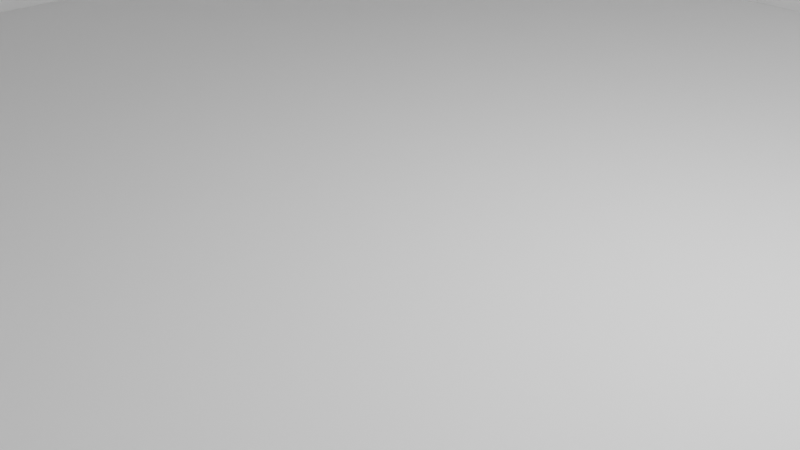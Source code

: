 # Source: g_room1.blend  (saved by Blender 3.3.6; exported with 4.5.12 LTS)
import bpy
from mathutils import Matrix  # noqa: F401  (used for matrix-valued properties, if any)

bpy.ops.wm.read_factory_settings(use_empty=True)
scene = bpy.context.scene
scene.name = 'Scene'

# ---- collections
col_collection = bpy.data.collections.new('Collection'); scene.collection.children.link(col_collection)

# ---- node groups
ng_auto_smooth = bpy.data.node_groups.new('Auto Smooth', 'GeometryNodeTree')
_s = ng_auto_smooth.interface.new_socket(name='Geometry', in_out='OUTPUT', socket_type='NodeSocketGeometry')
_s = ng_auto_smooth.interface.new_socket(name='Geometry', in_out='INPUT', socket_type='NodeSocketGeometry')
_s = ng_auto_smooth.interface.new_socket(name='Angle', in_out='INPUT', socket_type='NodeSocketFloat')
_s.subtype = 'ANGLE'
_s.min_value = 0.0
_s.max_value = 3.142
ng_auto_smooth.is_modifier = True
_N = ng_auto_smooth.nodes; _L = ng_auto_smooth.links
n0 = _N.new('NodeGroupOutput'); n0.name = 'Group Output'; n0.location = (480, -100)
n1 = _N.new('NodeGroupInput'); n1.name = 'Group Input'; n1.location = (-420, -300)
n2 = _N.new('NodeGroupInput'); n2.name = 'Group Input.001'; n2.location = (-60, -100)
n3 = _N.new('GeometryNodeSetShadeSmooth'); n3.name = 'Set Shade Smooth'; n3.location = (120, -100)
n3.domain = 'EDGE'
n4 = _N.new('GeometryNodeSetShadeSmooth'); n4.name = 'Set Shade Smooth.001'; n4.location = (300, -100)
n5 = _N.new('GeometryNodeInputMeshEdgeAngle'); n5.name = 'Edge Angle'; n5.location = (-420, -220)
n6 = _N.new('GeometryNodeInputEdgeSmooth'); n6.name = 'Is Edge Smooth'; n6.location = (-60, -160)
n7 = _N.new('GeometryNodeInputShadeSmooth'); n7.name = 'Is Face Smooth'; n7.location = (-240, -340)
n8 = _N.new('FunctionNodeBooleanMath'); n8.name = 'Boolean Math'; n8.location = (-60, -220)
n9 = _N.new('FunctionNodeCompare'); n9.name = 'Compare'; n9.location = (-240, -180)
n9.operation = 'LESS_EQUAL'
_L.new(n5.outputs[0], n9.inputs[0])
_L.new(n4.outputs[0], n0.inputs[0])
_L.new(n1.outputs[1], n9.inputs[1])
_L.new(n9.outputs[0], n8.inputs[0])
_L.new(n7.outputs[0], n8.inputs[1])
_L.new(n2.outputs[0], n3.inputs[0])
_L.new(n6.outputs[0], n3.inputs[1])
_L.new(n3.outputs[0], n4.inputs[0])
_L.new(n8.outputs[0], n3.inputs[2])
n0.is_active_output = True

# ---- world
world_world = bpy.data.worlds.new('World'); scene.world = world_world
world_world.use_nodes = True; world_world.node_tree.nodes.clear()
_N = world_world.node_tree.nodes; _L = world_world.node_tree.links
n0 = _N.new('ShaderNodeOutputWorld'); n0.name = 'World Output'; n0.location = (300, 300)
n1 = _N.new('ShaderNodeBackground'); n1.name = 'Background'; n1.location = (10, 300)
n1.inputs[0].default_value = (0.05088, 0.05088, 0.05088, 1.0)
_L.new(n1.outputs[0], n0.inputs[0])
n0.is_active_output = True
world_world.color = (0.05088, 0.05088, 0.05088)
world_world.use_sun_shadow = False
world_world.sun_shadow_jitter_overblur = 0.0

# ---- cameras
cam_camera = bpy.data.cameras.new('Camera')
cam_camera.clip_end = 100.0
cam_camera.ortho_scale = 7.314

# ---- lights
light_light = bpy.data.lights.new('Light', 'POINT')
light_light.transmission_factor = 0.0
light_light.energy = 1000.0
light_light.shadow_soft_size = 0.1
light_light.shadow_maximum_resolution = 0.006
light_light.use_absolute_resolution = True

# ---- meshes
me_plane = bpy.data.meshes.new('Plane')
me_plane.from_pydata([(-1.0, -1.0, 0.0), (1.0, -1.0, 0.0), (-1.0, 1.0, 0.0), (1.0, 1.0, 0.0)], [], [(0, 1, 3, 2)])
_uv = me_plane.uv_layers.new(name='UVMap')
_uv.uv.foreach_set('vector', [0.0, 0.0, 1.0, 0.0, 1.0, 1.0, 0.0, 1.0])
me_plane.update()
me_plane_001 = bpy.data.meshes.new('Plane.001')
me_plane_001.from_pydata([(-1.0, -1.0, 0.0), (1.0, -1.0, 0.0), (-1.0, 1.0, 0.0), (1.0, 1.0, 0.0)], [], [(0, 1, 3, 2)])
me_plane_001.polygons.foreach_set('use_smooth', [True] * 1)
_uv = me_plane_001.uv_layers.new(name='UVMap')
_uv.uv.foreach_set('vector', [0.0, 0.0, 1.0, 0.0, 1.0, 1.0, 0.0, 1.0])
me_plane_001.update()
me_plane_002 = bpy.data.meshes.new('Plane.002')
me_plane_002.from_pydata([(-1.0, -1.0, 0.0), (1.0, -1.0, 0.0), (-1.0, 1.0, 0.0), (1.0, 1.0, 0.0)], [], [(0, 1, 3, 2)])
me_plane_002.polygons.foreach_set('use_smooth', [True] * 1)
_uv = me_plane_002.uv_layers.new(name='UVMap')
_uv.uv.foreach_set('vector', [0.0, 0.0, 1.0, 0.0, 1.0, 1.0, 0.0, 1.0])
me_plane_002.update()
me_plane_003 = bpy.data.meshes.new('Plane.003')
me_plane_003.from_pydata([(-1.0, -1.0, 0.0), (1.0, -1.0, 0.0), (-1.0, 1.0, 0.0), (1.0, 1.0, 0.0)], [], [(0, 1, 3, 2)])
me_plane_003.polygons.foreach_set('use_smooth', [True] * 1)
_uv = me_plane_003.uv_layers.new(name='UVMap')
_uv.uv.foreach_set('vector', [0.0, 0.0, 1.0, 0.0, 1.0, 1.0, 0.0, 1.0])
me_plane_003.update()
me_plane_004 = bpy.data.meshes.new('Plane.004')
me_plane_004.from_pydata([(-1.0, -1.0, 0.0), (1.0, -1.0, 0.0), (-1.0, 1.0, 0.0), (1.0, 1.0, 0.0)], [], [(0, 1, 3, 2)])
me_plane_004.polygons.foreach_set('use_smooth', [True] * 1)
_uv = me_plane_004.uv_layers.new(name='UVMap')
_uv.uv.foreach_set('vector', [0.0, 0.0, 1.0, 0.0, 1.0, 1.0, 0.0, 1.0])
me_plane_004.update()
me_plane_005 = bpy.data.meshes.new('Plane.005')
me_plane_005.from_pydata([(-1.0, -1.0, 0.0), (1.0, -1.0, 0.0), (-1.0, 1.0, 0.0), (1.0, 1.0, 0.0)], [], [(0, 1, 3, 2)])
me_plane_005.polygons.foreach_set('use_smooth', [True] * 1)
_uv = me_plane_005.uv_layers.new(name='UVMap')
_uv.uv.foreach_set('vector', [0.0, 0.0, 1.0, 0.0, 1.0, 1.0, 0.0, 1.0])
me_plane_005.update()
me_plane_006 = bpy.data.meshes.new('Plane.006')
me_plane_006.from_pydata([(-1.0, -1.0, 0.0), (1.0, -1.0, 0.0), (-1.0, 1.0, 0.0), (1.0, 1.0, 0.0)], [], [(0, 1, 3, 2)])
me_plane_006.polygons.foreach_set('use_smooth', [True] * 1)
_uv = me_plane_006.uv_layers.new(name='UVMap')
_uv.uv.foreach_set('vector', [0.0, 0.0, 1.0, 0.0, 1.0, 1.0, 0.0, 1.0])
me_plane_006.update()
me_plane_007 = bpy.data.meshes.new('Plane.007')
me_plane_007.from_pydata([(-1.0, -1.0, 0.0), (1.0, -1.0, 0.0), (-1.0, 1.0, 0.0), (1.0, 1.0, 0.0)], [], [(0, 1, 3, 2)])
_uv = me_plane_007.uv_layers.new(name='UVMap')
_uv.uv.foreach_set('vector', [0.0, 0.0, 1.0, 0.0, 1.0, 1.0, 0.0, 1.0])
me_plane_007.update()

# ---- objects
ob_light = bpy.data.objects.new('Light', light_light)
ob_camera = bpy.data.objects.new('Camera', cam_camera)
ob_plane = bpy.data.objects.new('Plane', me_plane)
ob_plane_001 = bpy.data.objects.new('Plane.001', me_plane_001)
ob_plane_002 = bpy.data.objects.new('Plane.002', me_plane_002)
ob_plane_003 = bpy.data.objects.new('Plane.003', me_plane_003)
ob_plane_004 = bpy.data.objects.new('Plane.004', me_plane_004)
ob_plane_005 = bpy.data.objects.new('Plane.005', me_plane_005)
ob_plane_006 = bpy.data.objects.new('Plane.006', me_plane_006)
ob_plane_007 = bpy.data.objects.new('Plane.007', me_plane_007)

# ---- transforms, parenting, visibility, modifiers, constraints
ob_light.location = (4.076, 1.005, 5.904)
ob_light.rotation_euler = (0.6503, 0.05522, 1.866)
ob_light.lock_rotations_4d = False
ob_light.empty_display_type = 'ARROWS'
ob_light.color = (0.0, 0.0, 0.0, 0.0)
ob_light.lineart.crease_threshold = 0.0
ob_camera.location = (7.359, -6.926, 4.958)
ob_camera.rotation_euler = (1.109, 0.0, 0.8149)
ob_camera.lock_rotations_4d = False
ob_camera.empty_display_type = 'ARROWS'
ob_camera.color = (0.0, 0.0, 0.0, 0.0)
ob_camera.display_type = 'WIRE'
ob_camera.lineart.crease_threshold = 0.0
ob_plane.location = (0.0, 0.0, 0.0)
ob_plane.scale = (10.0, 10.0, 1.0)
ob_plane_001.location = (10.0, 6.0, 5.0)
ob_plane_001.rotation_euler = (0.0, 1.571, 3.142)
ob_plane_001.scale = (5.0, 4.0, 1.0)
_m = ob_plane_001.modifiers.new('Auto Smooth', 'NODES')
_m.node_group = ng_auto_smooth
_gi = [s.identifier for s in ng_auto_smooth.interface.items_tree if s.item_type == 'SOCKET' and s.in_out == 'INPUT']
_m[_gi[1]] = 0.5236  # Angle
ob_plane_002.location = (10.0, -6.0, 5.0)
ob_plane_002.rotation_euler = (0.0, 1.571, 3.142)
ob_plane_002.scale = (5.0, 4.0, 1.0)
_m = ob_plane_002.modifiers.new('Auto Smooth', 'NODES')
_m.node_group = ng_auto_smooth
_gi = [s.identifier for s in ng_auto_smooth.interface.items_tree if s.item_type == 'SOCKET' and s.in_out == 'INPUT']
_m[_gi[1]] = 0.5236  # Angle
ob_plane_003.location = (10.0, 0.0, 7.0)
ob_plane_003.rotation_euler = (0.0, 1.571, 3.142)
ob_plane_003.scale = (3.0, 2.0, 1.0)
_m = ob_plane_003.modifiers.new('Auto Smooth', 'NODES')
_m.node_group = ng_auto_smooth
_gi = [s.identifier for s in ng_auto_smooth.interface.items_tree if s.item_type == 'SOCKET' and s.in_out == 'INPUT']
_m[_gi[1]] = 0.5236  # Angle
ob_plane_004.location = (-10.0, 0.0, 5.0)
ob_plane_004.rotation_euler = (0.0, 1.571, 0.0)
ob_plane_004.scale = (5.0, 10.0, 1.0)
_m = ob_plane_004.modifiers.new('Auto Smooth', 'NODES')
_m.node_group = ng_auto_smooth
_gi = [s.identifier for s in ng_auto_smooth.interface.items_tree if s.item_type == 'SOCKET' and s.in_out == 'INPUT']
_m[_gi[1]] = 0.5236  # Angle
ob_plane_005.location = (0.0, 10.0, 5.0)
ob_plane_005.rotation_euler = (0.0, 1.571, 4.712)
ob_plane_005.scale = (5.0, 10.0, 1.0)
_m = ob_plane_005.modifiers.new('Auto Smooth', 'NODES')
_m.node_group = ng_auto_smooth
_gi = [s.identifier for s in ng_auto_smooth.interface.items_tree if s.item_type == 'SOCKET' and s.in_out == 'INPUT']
_m[_gi[1]] = 0.5236  # Angle
ob_plane_006.location = (0.0, -10.0, 5.0)
ob_plane_006.rotation_euler = (0.0, 1.571, 1.571)
ob_plane_006.scale = (5.0, 10.0, 1.0)
_m = ob_plane_006.modifiers.new('Auto Smooth', 'NODES')
_m.node_group = ng_auto_smooth
_gi = [s.identifier for s in ng_auto_smooth.interface.items_tree if s.item_type == 'SOCKET' and s.in_out == 'INPUT']
_m[_gi[1]] = 0.5236  # Angle
ob_plane_007.location = (0.0, 0.0, 10.0)
ob_plane_007.rotation_euler = (3.142, 0.0, 0.0)
ob_plane_007.scale = (10.0, 10.0, 1.0)

# ---- collection membership
col_collection.objects.link(ob_light)
col_collection.objects.link(ob_camera)
col_collection.objects.link(ob_plane)
col_collection.objects.link(ob_plane_001)
col_collection.objects.link(ob_plane_002)
col_collection.objects.link(ob_plane_003)
col_collection.objects.link(ob_plane_004)
col_collection.objects.link(ob_plane_005)
col_collection.objects.link(ob_plane_006)
col_collection.objects.link(ob_plane_007)

# ---- scene / render settings (as saved in the file)
scene.camera = ob_camera
scene.frame_start = 1; scene.frame_end = 250; scene.frame_set(0)
scene.render.engine = 'BLENDER_EEVEE_NEXT'
scene.cycles.sampling_pattern = 'TABULATED_SOBOL'
scene.cycles.use_light_tree = False
scene.view_settings.view_transform = 'Filmic'
bpy.context.view_layer.update()
